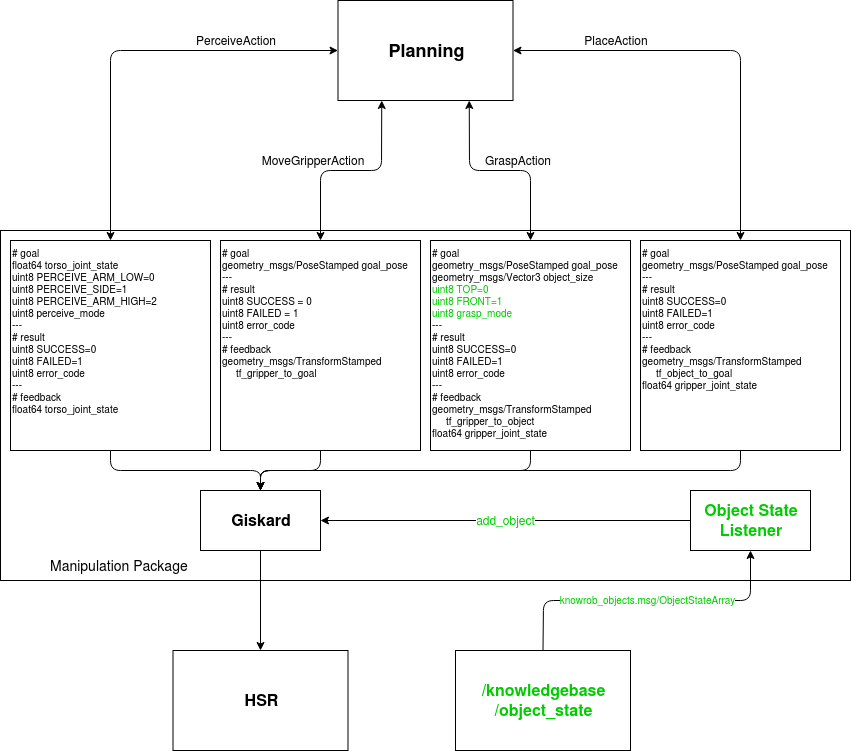

The diagram above was exported from draw.io. Its source (the exported page's mxGraphModel, read from the mxfile embedded in the PNG):
<mxGraphModel dx="1037" dy="627" grid="1" gridSize="10" guides="1" tooltips="1" connect="1" arrows="1" fold="1" page="1" pageScale="1" pageWidth="850" pageHeight="1100" math="0" shadow="0">
  <root>
    <mxCell id="0" />
    <mxCell id="1" parent="0" />
    <mxCell id="dhCdw7GSLXxhh-2rJSTg-4" value="" style="rounded=0;whiteSpace=wrap;html=1;" parent="1" vertex="1">
      <mxGeometry y="350" width="850" height="350" as="geometry" />
    </mxCell>
    <mxCell id="dhCdw7GSLXxhh-2rJSTg-38" style="edgeStyle=orthogonalEdgeStyle;rounded=1;orthogonalLoop=1;jettySize=auto;html=1;exitX=0.5;exitY=1;exitDx=0;exitDy=0;entryX=0.5;entryY=0;entryDx=0;entryDy=0;startArrow=none;startFill=0;fontSize=10;" parent="1" source="dhCdw7GSLXxhh-2rJSTg-15" target="dhCdw7GSLXxhh-2rJSTg-37" edge="1">
      <mxGeometry relative="1" as="geometry" />
    </mxCell>
    <mxCell id="dhCdw7GSLXxhh-2rJSTg-15" value="Giskard" style="rounded=0;whiteSpace=wrap;html=1;fillColor=none;gradientColor=none;fontSize=16;align=center;fontStyle=1" parent="1" vertex="1">
      <mxGeometry x="200" y="610" width="120" height="60" as="geometry" />
    </mxCell>
    <mxCell id="eC4ZLnDbHiziINJJ36KJ-15" style="edgeStyle=orthogonalEdgeStyle;rounded=1;orthogonalLoop=1;jettySize=auto;html=1;exitX=0.5;exitY=1;exitDx=0;exitDy=0;fontSize=12;" edge="1" parent="1" source="dhCdw7GSLXxhh-2rJSTg-16" target="dhCdw7GSLXxhh-2rJSTg-15">
      <mxGeometry relative="1" as="geometry" />
    </mxCell>
    <mxCell id="dhCdw7GSLXxhh-2rJSTg-16" value="&lt;div style=&quot;line-height: 120% ; font-size: 10px&quot; align=&quot;left&quot;&gt;&lt;font style=&quot;font-size: 10px ; line-height: 100%&quot;&gt;# goal&lt;/font&gt;&lt;br style=&quot;font-size: 10px&quot;&gt;&lt;font style=&quot;font-size: 10px ; line-height: 100%&quot;&gt;float64 torso_joint_state&lt;/font&gt;&lt;br style=&quot;font-size: 10px&quot;&gt;&lt;font style=&quot;font-size: 10px ; line-height: 100%&quot;&gt;uint8 PERCEIVE_ARM_LOW=0 &lt;/font&gt;&lt;br style=&quot;font-size: 10px&quot;&gt;&lt;font style=&quot;font-size: 10px ; line-height: 100%&quot;&gt;uint8 PERCEIVE_SIDE=1 &lt;/font&gt;&lt;br style=&quot;font-size: 10px&quot;&gt;&lt;font style=&quot;font-size: 10px ; line-height: 100%&quot;&gt;uint8 PERCEIVE_ARM_HIGH=2 &lt;/font&gt;&lt;br style=&quot;font-size: 10px&quot;&gt;&lt;font style=&quot;font-size: 10px ; line-height: 100%&quot;&gt;uint8 perceive_mode&lt;/font&gt;&lt;br style=&quot;font-size: 10px&quot;&gt;&lt;font style=&quot;font-size: 10px ; line-height: 100%&quot;&gt;---&lt;/font&gt;&lt;br style=&quot;font-size: 10px&quot;&gt;&lt;font style=&quot;font-size: 10px ; line-height: 100%&quot;&gt;# result&lt;/font&gt;&lt;br style=&quot;font-size: 10px&quot;&gt;&lt;font style=&quot;font-size: 10px ; line-height: 100%&quot;&gt;uint8 SUCCESS=0&lt;/font&gt;&lt;br style=&quot;font-size: 10px&quot;&gt;&lt;font style=&quot;font-size: 10px ; line-height: 100%&quot;&gt;uint8 FAILED=1&lt;/font&gt;&lt;br style=&quot;font-size: 10px&quot;&gt;&lt;font style=&quot;font-size: 10px ; line-height: 100%&quot;&gt;uint8 error_code&lt;/font&gt;&lt;br style=&quot;font-size: 10px&quot;&gt;&lt;font style=&quot;font-size: 10px ; line-height: 100%&quot;&gt;---&lt;/font&gt;&lt;br style=&quot;font-size: 10px&quot;&gt;&lt;font style=&quot;font-size: 10px ; line-height: 100%&quot;&gt;# feedback&lt;/font&gt;&lt;br style=&quot;font-size: 10px&quot;&gt;&lt;font style=&quot;font-size: 10px ; line-height: 100%&quot;&gt;float64 torso_joint_state&lt;/font&gt;&lt;/div&gt;&lt;p style=&quot;font-size: 10px&quot; align=&quot;left&quot;&gt;&lt;br style=&quot;font-size: 10px&quot;&gt;&lt;/p&gt;" style="rounded=0;whiteSpace=wrap;html=1;verticalAlign=top;fontSize=10;align=left;" parent="1" vertex="1">
      <mxGeometry x="10" y="360" width="200" height="210" as="geometry" />
    </mxCell>
    <mxCell id="eC4ZLnDbHiziINJJ36KJ-14" style="edgeStyle=orthogonalEdgeStyle;rounded=1;orthogonalLoop=1;jettySize=auto;html=1;exitX=0.5;exitY=1;exitDx=0;exitDy=0;fontSize=12;" edge="1" parent="1" source="dhCdw7GSLXxhh-2rJSTg-17" target="dhCdw7GSLXxhh-2rJSTg-15">
      <mxGeometry relative="1" as="geometry" />
    </mxCell>
    <mxCell id="dhCdw7GSLXxhh-2rJSTg-17" value="&lt;div style=&quot;line-height: 120% ; font-size: 10px&quot; align=&quot;left&quot;&gt;# goal&lt;br style=&quot;font-size: 10px&quot;&gt;geometry_msgs/PoseStamped goal_pose&lt;br style=&quot;font-size: 10px&quot;&gt;---&lt;br style=&quot;font-size: 10px&quot;&gt;# result&lt;br style=&quot;font-size: 10px&quot;&gt;uint8 SUCCESS = 0&lt;br style=&quot;font-size: 10px&quot;&gt;uint8 FAILED = 1&lt;br style=&quot;font-size: 10px&quot;&gt;uint8 error_code&lt;br style=&quot;font-size: 10px&quot;&gt;---&lt;br style=&quot;font-size: 10px&quot;&gt;# feedback&lt;br style=&quot;font-size: 10px&quot;&gt;geometry_msgs/TransformStamped&lt;/div&gt;&lt;div style=&quot;line-height: 120% ; font-size: 10px&quot; align=&quot;left&quot;&gt;&amp;nbsp; &amp;nbsp;&amp;nbsp; tf_gripper_to_goal&lt;br style=&quot;font-size: 10px&quot;&gt;&lt;/div&gt;" style="rounded=0;whiteSpace=wrap;html=1;verticalAlign=top;fontSize=10;align=left;" parent="1" vertex="1">
      <mxGeometry x="220" y="360" width="200" height="210" as="geometry" />
    </mxCell>
    <mxCell id="eC4ZLnDbHiziINJJ36KJ-12" style="edgeStyle=orthogonalEdgeStyle;rounded=1;orthogonalLoop=1;jettySize=auto;html=1;exitX=0.5;exitY=1;exitDx=0;exitDy=0;fontSize=12;" edge="1" parent="1" source="dhCdw7GSLXxhh-2rJSTg-18" target="dhCdw7GSLXxhh-2rJSTg-15">
      <mxGeometry relative="1" as="geometry" />
    </mxCell>
    <mxCell id="dhCdw7GSLXxhh-2rJSTg-18" value="&lt;div align=&quot;left&quot;&gt;&lt;font style=&quot;font-size: 10px&quot;&gt;# goal&lt;/font&gt;&lt;font style=&quot;font-size: 10px&quot;&gt;&lt;br&gt;&lt;font style=&quot;font-size: 10px&quot;&gt;geometry_msgs/PoseStamped&lt;/font&gt; goal_pose &lt;/font&gt;&lt;font style=&quot;font-size: 10px&quot;&gt;&lt;br&gt;&lt;font style=&quot;font-size: 10px&quot;&gt;geometry_msgs/Vector3 object_size&lt;/font&gt;&lt;/font&gt;&lt;/div&gt;&lt;div align=&quot;left&quot;&gt;&lt;font style=&quot;font-size: 10px&quot;&gt;&lt;font style=&quot;font-size: 10px&quot; color=&quot;#00CC00&quot;&gt;uint8 TOP=0 &lt;br&gt;uint8 FRONT=1 &lt;br&gt;uint8 grasp_mode&lt;/font&gt;&lt;br&gt;&lt;font style=&quot;font-size: 10px&quot;&gt;---&lt;/font&gt;&lt;br&gt;&lt;font style=&quot;font-size: 10px&quot;&gt;# result&lt;/font&gt;&lt;br&gt;&lt;font style=&quot;font-size: 10px&quot;&gt;uint8 SUCCESS=0&lt;/font&gt;&lt;br&gt;&lt;font style=&quot;font-size: 10px&quot;&gt;uint8 FAILED=1&lt;/font&gt;&lt;br&gt;&lt;font style=&quot;font-size: 10px&quot;&gt;uint8 error_code&lt;/font&gt;&lt;br&gt;&lt;font style=&quot;font-size: 10px&quot;&gt;---&lt;/font&gt;&lt;br&gt;&lt;font style=&quot;font-size: 10px&quot;&gt;# feedback&lt;/font&gt;&lt;br&gt;&lt;font style=&quot;font-size: 10px&quot;&gt;geometry_msgs/TransformStamped&lt;/font&gt;&lt;/font&gt;&lt;/div&gt;&lt;div align=&quot;left&quot;&gt;&lt;font style=&quot;font-size: 10px&quot;&gt;&amp;nbsp;&amp;nbsp;&amp;nbsp;&amp;nbsp; tf_gripper_to_object&lt;/font&gt;&lt;font style=&quot;font-size: 10px&quot;&gt;&lt;br&gt;&lt;font style=&quot;font-size: 10px&quot;&gt;float64 gripper_joint_state&lt;/font&gt;&lt;/font&gt;&lt;/div&gt;&lt;p align=&quot;left&quot;&gt;&lt;font style=&quot;font-size: 10px&quot;&gt;&lt;br&gt;&lt;/font&gt;&lt;/p&gt;" style="rounded=0;whiteSpace=wrap;html=1;fontSize=10;verticalAlign=top;align=left;" parent="1" vertex="1">
      <mxGeometry x="430" y="360" width="200" height="210" as="geometry" />
    </mxCell>
    <mxCell id="eC4ZLnDbHiziINJJ36KJ-13" style="edgeStyle=orthogonalEdgeStyle;rounded=1;orthogonalLoop=1;jettySize=auto;html=1;exitX=0.5;exitY=1;exitDx=0;exitDy=0;fontSize=12;" edge="1" parent="1" source="dhCdw7GSLXxhh-2rJSTg-19" target="dhCdw7GSLXxhh-2rJSTg-15">
      <mxGeometry relative="1" as="geometry" />
    </mxCell>
    <mxCell id="dhCdw7GSLXxhh-2rJSTg-19" value="&lt;div style=&quot;font-size: 10px&quot; align=&quot;left&quot;&gt;# goal&lt;br style=&quot;font-size: 10px&quot;&gt;geometry_msgs/PoseStamped goal_pose&lt;br style=&quot;font-size: 10px&quot;&gt;---&lt;br style=&quot;font-size: 10px&quot;&gt;# result&lt;br style=&quot;font-size: 10px&quot;&gt;uint8 SUCCESS=0&lt;br style=&quot;font-size: 10px&quot;&gt;uint8 FAILED=1&lt;br style=&quot;font-size: 10px&quot;&gt;uint8 error_code&lt;br style=&quot;font-size: 10px&quot;&gt;---&lt;br style=&quot;font-size: 10px&quot;&gt;# feedback&lt;br style=&quot;font-size: 10px&quot;&gt;geometry_msgs/TransformStamped&lt;/div&gt;&lt;div style=&quot;font-size: 10px&quot; align=&quot;left&quot;&gt;&amp;nbsp;&amp;nbsp;&amp;nbsp;&amp;nbsp; tf_object_to_goal&lt;br style=&quot;font-size: 10px&quot;&gt;float64 gripper_joint_state&lt;/div&gt;" style="rounded=0;whiteSpace=wrap;html=1;verticalAlign=top;fontSize=10;align=left;" parent="1" vertex="1">
      <mxGeometry x="640" y="360" width="200" height="210" as="geometry" />
    </mxCell>
    <mxCell id="dhCdw7GSLXxhh-2rJSTg-24" style="edgeStyle=orthogonalEdgeStyle;orthogonalLoop=1;jettySize=auto;html=1;exitX=0.75;exitY=1;exitDx=0;exitDy=0;entryX=0.5;entryY=0;entryDx=0;entryDy=0;fontSize=10;rounded=1;startArrow=classic;startFill=1;" parent="1" source="dhCdw7GSLXxhh-2rJSTg-20" target="dhCdw7GSLXxhh-2rJSTg-18" edge="1">
      <mxGeometry relative="1" as="geometry" />
    </mxCell>
    <mxCell id="dhCdw7GSLXxhh-2rJSTg-26" style="edgeStyle=orthogonalEdgeStyle;rounded=1;orthogonalLoop=1;jettySize=auto;html=1;exitX=1;exitY=0.5;exitDx=0;exitDy=0;entryX=0.5;entryY=0;entryDx=0;entryDy=0;fontSize=10;startArrow=classic;startFill=1;" parent="1" source="dhCdw7GSLXxhh-2rJSTg-20" target="dhCdw7GSLXxhh-2rJSTg-19" edge="1">
      <mxGeometry relative="1" as="geometry" />
    </mxCell>
    <mxCell id="dhCdw7GSLXxhh-2rJSTg-27" style="edgeStyle=orthogonalEdgeStyle;rounded=1;orthogonalLoop=1;jettySize=auto;html=1;exitX=0;exitY=0.5;exitDx=0;exitDy=0;entryX=0.5;entryY=0;entryDx=0;entryDy=0;fontSize=10;startArrow=classic;startFill=1;" parent="1" source="dhCdw7GSLXxhh-2rJSTg-20" target="dhCdw7GSLXxhh-2rJSTg-16" edge="1">
      <mxGeometry relative="1" as="geometry" />
    </mxCell>
    <mxCell id="dhCdw7GSLXxhh-2rJSTg-34" style="edgeStyle=orthogonalEdgeStyle;rounded=1;orthogonalLoop=1;jettySize=auto;html=1;exitX=0.25;exitY=1;exitDx=0;exitDy=0;entryX=0.5;entryY=0;entryDx=0;entryDy=0;startArrow=classic;startFill=1;fontSize=10;" parent="1" source="dhCdw7GSLXxhh-2rJSTg-20" target="dhCdw7GSLXxhh-2rJSTg-17" edge="1">
      <mxGeometry relative="1" as="geometry" />
    </mxCell>
    <mxCell id="dhCdw7GSLXxhh-2rJSTg-20" value="&lt;font style=&quot;font-size: 18px&quot;&gt;Planning&lt;/font&gt;" style="rounded=0;whiteSpace=wrap;html=1;fillColor=none;gradientColor=none;fontSize=16;align=center;fontStyle=1" parent="1" vertex="1">
      <mxGeometry x="337.5" y="120" width="175" height="100" as="geometry" />
    </mxCell>
    <mxCell id="dhCdw7GSLXxhh-2rJSTg-29" value="&lt;font style=&quot;font-size: 12px&quot;&gt;PerceiveAction&lt;/font&gt;" style="text;html=1;strokeColor=none;fillColor=none;align=center;verticalAlign=middle;whiteSpace=wrap;rounded=0;fontSize=10;" parent="1" vertex="1">
      <mxGeometry x="150" y="150" width="170" height="20" as="geometry" />
    </mxCell>
    <mxCell id="dhCdw7GSLXxhh-2rJSTg-30" value="&lt;font style=&quot;font-size: 12px&quot;&gt;PlaceAction&lt;/font&gt;" style="text;html=1;strokeColor=none;fillColor=none;align=center;verticalAlign=middle;whiteSpace=wrap;rounded=0;fontSize=10;" parent="1" vertex="1">
      <mxGeometry x="540" y="150" width="150" height="20" as="geometry" />
    </mxCell>
    <mxCell id="dhCdw7GSLXxhh-2rJSTg-31" value="&lt;font style=&quot;font-size: 12px&quot;&gt;GraspAction&lt;/font&gt;" style="text;html=1;strokeColor=none;fillColor=none;align=center;verticalAlign=middle;whiteSpace=wrap;rounded=0;fontSize=10;" parent="1" vertex="1">
      <mxGeometry x="472.5" y="270" width="87.5" height="20" as="geometry" />
    </mxCell>
    <mxCell id="dhCdw7GSLXxhh-2rJSTg-35" value="&lt;font style=&quot;font-size: 12px&quot;&gt;MoveGripperAction&lt;/font&gt;" style="text;html=1;strokeColor=none;fillColor=none;align=center;verticalAlign=middle;whiteSpace=wrap;rounded=0;fontSize=10;" parent="1" vertex="1">
      <mxGeometry x="257.5" y="270" width="107.5" height="20" as="geometry" />
    </mxCell>
    <mxCell id="dhCdw7GSLXxhh-2rJSTg-37" value="HSR" style="rounded=0;whiteSpace=wrap;html=1;fillColor=none;gradientColor=none;fontSize=16;align=center;fontStyle=1" parent="1" vertex="1">
      <mxGeometry x="172.5" y="770" width="175" height="100" as="geometry" />
    </mxCell>
    <mxCell id="dhCdw7GSLXxhh-2rJSTg-40" value="&lt;font style=&quot;font-size: 14px&quot;&gt;Manipulation Package&lt;br&gt;&lt;/font&gt;" style="text;html=1;strokeColor=none;fillColor=none;align=left;verticalAlign=middle;whiteSpace=wrap;rounded=0;fontSize=10;" parent="1" vertex="1">
      <mxGeometry x="47.5" y="670" width="210" height="30" as="geometry" />
    </mxCell>
    <mxCell id="eC4ZLnDbHiziINJJ36KJ-11" value="add_object" style="edgeStyle=orthogonalEdgeStyle;rounded=1;orthogonalLoop=1;jettySize=auto;html=1;exitX=0;exitY=0.5;exitDx=0;exitDy=0;fontSize=12;fontStyle=0;fontColor=#00CC00;" edge="1" parent="1" source="eC4ZLnDbHiziINJJ36KJ-2" target="dhCdw7GSLXxhh-2rJSTg-15">
      <mxGeometry relative="1" as="geometry" />
    </mxCell>
    <mxCell id="eC4ZLnDbHiziINJJ36KJ-2" value="Object State Listener" style="rounded=0;whiteSpace=wrap;html=1;fillColor=none;gradientColor=none;fontSize=16;align=center;fontStyle=1;fontColor=#00CC00;" vertex="1" parent="1">
      <mxGeometry x="690" y="610" width="120" height="60" as="geometry" />
    </mxCell>
    <mxCell id="eC4ZLnDbHiziINJJ36KJ-7" value="knowrob_objects.msg/ObjectStateArray" style="edgeStyle=orthogonalEdgeStyle;rounded=1;orthogonalLoop=1;jettySize=auto;html=1;exitX=0.5;exitY=0;exitDx=0;exitDy=0;entryX=0.5;entryY=1;entryDx=0;entryDy=0;fontSize=10;fontColor=#00CC00;" edge="1" parent="1" source="eC4ZLnDbHiziINJJ36KJ-3" target="eC4ZLnDbHiziINJJ36KJ-2">
      <mxGeometry relative="1" as="geometry" />
    </mxCell>
    <mxCell id="eC4ZLnDbHiziINJJ36KJ-3" value="/knowledgebase/object_state" style="rounded=0;whiteSpace=wrap;html=1;fillColor=none;gradientColor=none;fontSize=16;align=center;fontStyle=1;fontColor=#00CC00;" vertex="1" parent="1">
      <mxGeometry x="455" y="770" width="175" height="100" as="geometry" />
    </mxCell>
  </root>
</mxGraphModel>